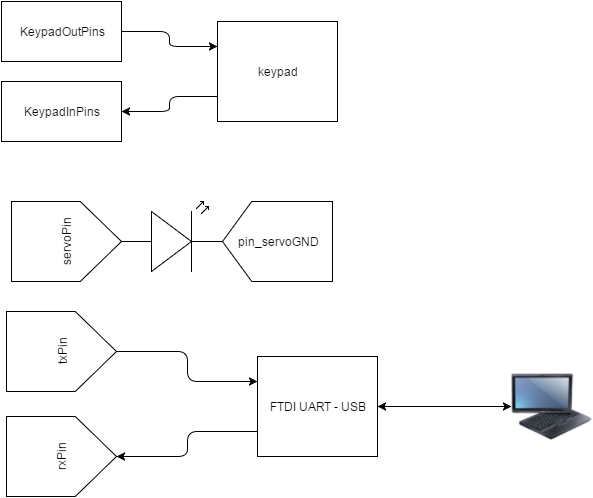

The diagram above was exported from draw.io. Its source (the exported page's mxGraphModel, read from the mxfile embedded in the PNG):
<mxGraphModel dx="556" dy="357" grid="1" gridSize="10" guides="1" tooltips="1" connect="1" arrows="1" fold="1" page="1" pageScale="1" pageWidth="826" pageHeight="1169" background="#ffffff" math="0" shadow="0">
  <root>
    <mxCell id="0" />
    <mxCell id="1" parent="0" />
    <mxCell id="6" style="edgeStyle=orthogonalEdgeStyle;rounded=1;html=1;exitX=1;exitY=0.5;entryX=0;entryY=0.25;startArrow=none;startFill=0;endArrow=classic;endFill=1;jettySize=auto;orthogonalLoop=1;fontSize=12;" edge="1" parent="1" source="3" target="4">
      <mxGeometry relative="1" as="geometry" />
    </mxCell>
    <mxCell id="3" value="KeypadOutPins" style="whiteSpace=wrap;html=1;fillColor=none;fontSize=12;align=center;" vertex="1" parent="1">
      <mxGeometry x="130" y="90" width="120" height="60" as="geometry" />
    </mxCell>
    <mxCell id="7" style="edgeStyle=orthogonalEdgeStyle;rounded=1;html=1;exitX=0;exitY=0.75;entryX=1;entryY=0.5;startArrow=none;startFill=0;endArrow=classic;endFill=1;jettySize=auto;orthogonalLoop=1;fontSize=12;" edge="1" parent="1" source="4" target="5">
      <mxGeometry relative="1" as="geometry" />
    </mxCell>
    <mxCell id="4" value="keypad" style="whiteSpace=wrap;html=1;fillColor=none;fontSize=12;align=center;" vertex="1" parent="1">
      <mxGeometry x="346" y="110" width="120" height="100" as="geometry" />
    </mxCell>
    <mxCell id="5" value="KeypadInPins" style="whiteSpace=wrap;html=1;fillColor=none;fontSize=12;align=center;" vertex="1" parent="1">
      <mxGeometry x="130" y="170" width="120" height="60" as="geometry" />
    </mxCell>
    <mxCell id="8" value="servoPin" style="shape=offPageConnector;whiteSpace=wrap;html=1;fillColor=none;fontSize=12;align=center;rotation=-90;" vertex="1" parent="1">
      <mxGeometry x="155" y="275" width="80" height="110" as="geometry" />
    </mxCell>
    <mxCell id="9" value="pin_servoGND" style="shape=offPageConnector;whiteSpace=wrap;html=1;fillColor=none;fontSize=12;align=center;rotation=90;size=0.26590909090909093;horizontal=0;" vertex="1" parent="1">
      <mxGeometry x="366" y="275" width="80" height="110" as="geometry" />
    </mxCell>
    <mxCell id="13" style="edgeStyle=orthogonalEdgeStyle;rounded=1;html=1;exitX=0.5;exitY=1;entryX=0;entryY=0.25;startArrow=none;startFill=0;endArrow=classic;endFill=1;jettySize=auto;orthogonalLoop=1;fontSize=12;fontColor=none;" edge="1" parent="1" source="10" target="12">
      <mxGeometry relative="1" as="geometry" />
    </mxCell>
    <mxCell id="10" value="txPin" style="shape=offPageConnector;whiteSpace=wrap;html=1;fillColor=none;fontSize=12;align=center;rotation=-90;" vertex="1" parent="1">
      <mxGeometry x="150" y="385" width="80" height="110" as="geometry" />
    </mxCell>
    <mxCell id="11" value="rxPin" style="shape=offPageConnector;whiteSpace=wrap;html=1;fillColor=none;fontSize=12;align=center;rotation=-90;" vertex="1" parent="1">
      <mxGeometry x="150" y="490" width="80" height="110" as="geometry" />
    </mxCell>
    <mxCell id="15" style="edgeStyle=orthogonalEdgeStyle;rounded=1;html=1;exitX=0;exitY=0.75;entryX=0.5;entryY=1;startArrow=none;startFill=0;endArrow=classic;endFill=1;jettySize=auto;orthogonalLoop=1;fontSize=12;fontColor=none;" edge="1" parent="1" source="12" target="11">
      <mxGeometry relative="1" as="geometry" />
    </mxCell>
    <mxCell id="18" style="edgeStyle=orthogonalEdgeStyle;rounded=1;html=1;exitX=1;exitY=0.5;entryX=0;entryY=0.5;startArrow=classic;startFill=1;endArrow=classic;endFill=1;jettySize=auto;orthogonalLoop=1;fontSize=12;fontColor=none;" edge="1" parent="1" source="12" target="17">
      <mxGeometry relative="1" as="geometry" />
    </mxCell>
    <mxCell id="12" value="FTDI UART - USB" style="whiteSpace=wrap;html=1;fillColor=none;fontSize=12;align=center;" vertex="1" parent="1">
      <mxGeometry x="386" y="445" width="120" height="100" as="geometry" />
    </mxCell>
    <mxCell id="16" value="" style="verticalLabelPosition=bottom;shadow=0;dashed=0;align=center;fillColor=#ffffff;html=1;verticalAlign=top;strokeWidth=1;shape=mxgraph.electrical.opto_electronics.led_2;fontSize=12;fontColor=none;" vertex="1" parent="1">
      <mxGeometry x="250" y="290" width="100" height="70" as="geometry" />
    </mxCell>
    <mxCell id="17" value="" style="image;html=1;labelBackgroundColor=#ffffff;image=img/lib/clip_art/computers/Fujitsu_Tablet_128x128.png;fillColor=none;fontSize=12;fontColor=none;align=right;" vertex="1" parent="1">
      <mxGeometry x="640" y="455" width="80" height="80" as="geometry" />
    </mxCell>
  </root>
</mxGraphModel>